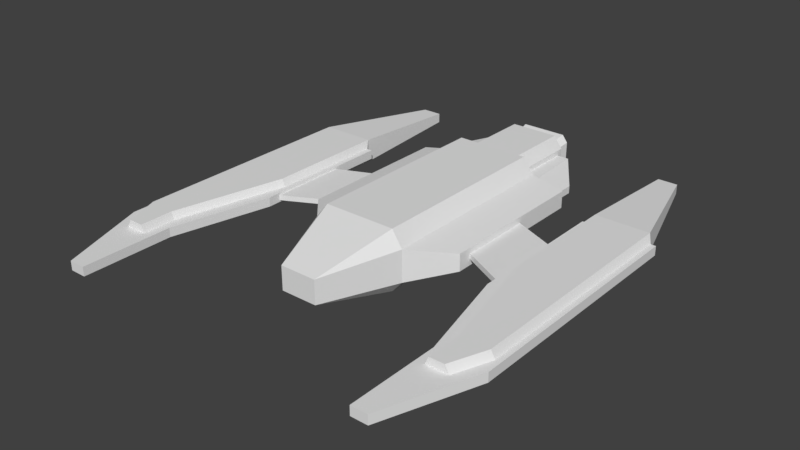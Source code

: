 # Source: Interceptor.blend  (saved by Blender 2.79.0; exported with 4.5.12 LTS)
import bpy
from mathutils import Matrix  # noqa: F401  (used for matrix-valued properties, if any)

bpy.ops.wm.read_factory_settings(use_empty=True)
scene = bpy.context.scene
scene.name = 'Scene'

# ---- collections
col_collection_1 = bpy.data.collections.new('Collection 1'); scene.collection.children.link(col_collection_1)

# ---- materials (node trees are filled in below, after node groups)
mat_material = bpy.data.materials.new('Material')
mat_material.alpha_threshold = 0.0
mat_material.use_transparent_shadow = False
mat_material.roughness = 0.5
mat_material.line_color = (0.0, 0.0, 0.0, 1.0)

# ---- material node trees

# ---- world
world_world = bpy.data.worlds.new('World'); scene.world = world_world
world_world.color = (0.05088, 0.05088, 0.05088)
world_world.use_sun_shadow = False
world_world.sun_shadow_jitter_overblur = 0.0
world_world.cycles.sampling_method = 'MANUAL'

# ---- meshes
me_cube_005 = bpy.data.meshes.new('Cube.005')
me_cube_005.from_pydata([(0.0, 0.18, 2.292), (0.0, -0.3092, 2.292), (0.3784, -0.3092, 2.292), (0.3784, 0.18, 2.292), (0.9874, 0.3208, 0.7766), (0.6773, 0.1724, -3.193), (0.5007, -0.4859, -3.193), (0.6773, -0.2884, -3.193), (0.0, -0.5937, -3.193), (0.0, 0.6303, -3.193), (0.0, -0.5937, 0.7512), (0.0, 0.6303, 0.7512), (0.4956, 0.5225, -3.193), (0.9874, -0.3295, 0.7766), (0.7512, -0.5937, 0.7512), (0.7512, 0.6303, 0.7512), (0.7512, 0.6303, -3.193), (0.0, 0.5225, -3.193), (0.7512, -0.5937, -3.193), (0.995, 0.1724, -3.193), (0.0, -0.4859, -3.193), (0.9874, -0.3295, -3.193), (0.0, -0.4859, -4.702), (0.0, 0.5225, -4.702), (0.4344, -0.2987, -4.702), (0.4956, 0.5225, -4.702), (0.5316, 0.1957, -4.702), (0.5316, -0.1899, -4.702), (0.0, -0.2987, -4.702), (0.0, 0.3323, -4.702), (0.4274, 0.3323, -4.702), (0.5007, -0.4859, -4.702), (0.6773, 0.1724, -4.572), (0.6773, -0.1788, -4.572), (0.0, -0.3742, -5.075), (0.0, 0.4131, -5.075), (0.4516, -0.3082, -5.075), (0.4646, 0.4131, -5.075), (0.5091, 0.246, -5.075), (0.5091, -0.2439, -5.075), (0.0, -0.3082, -5.075), (0.0, 0.3471, -5.075), (0.432, 0.3471, -5.075), (0.4811, -0.3742, -5.075), (0.5751, 0.2683, -5.075), (0.5751, -0.2691, -5.075), (0.0, -0.235, -4.366), (0.0, 0.2711, -4.366), (0.3983, -0.235, -4.366), (0.3839, 0.2711, -4.366), (0.4405, 0.193, -4.366), (0.4405, -0.1853, -4.366), (1.538, 0.07175, -3.193), (1.668, 0.04863, -0.2503), (1.538, -0.07813, -3.193), (1.668, -0.05738, -0.2503), (0.6773, 0.2843, -4.702), (0.6773, 0.2843, -3.193), (0.9874, 0.3208, -3.193), (0.996, -0.1788, -3.193), (0.6773, -0.1788, -3.193), (0.6773, -0.2884, -4.702), (1.668, -0.05738, -1.768), (1.668, 0.04863, -1.768), (0.9244, 0.1724, -4.572), (0.9244, -0.1788, -4.572), (1.538, 0.07175, -3.66), (1.538, -0.07813, -3.66), (3.201, 0.08902, 2.233), (3.201, -0.09777, 2.233), (2.665, -0.09777, -0.06978), (2.665, 0.08902, -0.06978), (3.935, 0.08902, -0.09926), (3.935, 0.08902, 2.186), (3.935, -0.09777, -0.09926), (3.935, -0.09777, 2.186), (3.201, 0.08902, 2.923), (3.201, -0.09777, 2.923), (3.653, 0.08902, 2.923), (3.653, -0.09777, 2.923), (2.665, -0.09777, -2.49), (2.665, 0.08902, -2.49), (3.935, -0.09777, -2.49), (3.935, 0.08902, -2.49), (2.549, 0.04863, 0.206), (3.031, 0.08902, 2.496), (3.031, -0.09777, 2.496), (2.549, -0.05738, 0.206), (4.037, 0.08902, -0.09926), (4.037, 0.08902, 2.496), (4.037, -0.09777, 2.496), (4.037, -0.09777, -0.09926), (3.031, -0.09777, 4.364), (3.366, -0.09777, 4.364), (3.366, 0.08902, 4.364), (3.031, 0.08902, 4.364), (2.549, -0.05738, -1.388), (2.549, 0.04863, -1.388), (4.037, -0.09777, -2.49), (4.037, 0.08902, -2.49), (3.269, -0.2513, 2.233), (3.848, -0.2513, 2.186), (3.848, 0.2425, 2.186), (3.269, 0.2425, 2.233), (3.848, 0.2425, -0.09926), (2.733, 0.2425, -0.06978), (2.733, -0.2513, -0.06978), (3.848, -0.2513, -0.09926), (3.848, 0.2425, -2.595), (2.733, 0.2425, -2.595), (2.733, -0.2513, -2.595), (3.848, -0.2513, -2.595), (3.269, -0.2513, 2.923), (3.566, -0.2513, 2.923), (3.566, 0.2425, 2.923), (3.269, 0.2425, 2.923), (3.139, 0.09359, -5.017), (2.733, 0.09359, -5.017), (2.733, -0.1023, -5.017), (3.139, -0.1023, -5.017), (1.668, 0.1711, -3.193), (1.668, 0.1711, 0.0422), (1.668, -0.1799, -3.193), (1.668, -0.1799, 0.0422), (2.549, -0.09777, 0.4611), (2.549, 0.08902, 0.4611), (2.549, -0.09777, -2.49), (2.549, 0.08902, -2.49)], [], [(2, 3, 0, 1), (8, 18, 14, 10), (11, 10, 1, 0), (16, 9, 11, 15), (15, 3, 4), (10, 14, 2, 1), (15, 11, 0, 3), (16, 15, 4, 58), (64, 66, 67, 65), (14, 18, 21, 13), (58, 4, 121, 120), (2, 14, 13), (13, 4, 3, 2), (7, 6, 31, 61), (12, 17, 9, 16), (20, 6, 18, 8), (57, 12, 16, 58), (52, 54, 67, 66), (6, 7, 21, 18), (29, 30, 37, 35), (6, 20, 22, 31), (12, 57, 56, 25), (17, 12, 25, 23), (26, 27, 45, 44), (30, 29, 23, 25), (28, 24, 31, 22), (26, 30, 25, 56), (27, 26, 56, 61), (24, 27, 61, 31), (42, 38, 50, 49), (39, 36, 48, 51), (43, 24, 28, 34), (27, 24, 43, 45), (30, 26, 44, 37), (49, 48, 46, 47), (42, 41, 35, 37), (40, 36, 43, 34), (38, 42, 37, 44), (39, 38, 44, 45), (36, 39, 45, 43), (48, 49, 50, 51), (41, 42, 49, 47), (38, 39, 51, 50), (36, 40, 46, 48), (33, 32, 64, 65), (13, 21, 122, 123), (4, 13, 123, 121), (5, 32, 56, 57), (19, 5, 57, 58), (60, 59, 21, 7), (32, 33, 61, 56), (33, 60, 7, 61), (54, 52, 120, 122), (52, 19, 58, 120), (59, 54, 122, 21), (32, 5, 19, 64), (52, 66, 64, 19), (33, 65, 59, 60), (54, 59, 65, 67), (124, 86, 85, 125), (70, 80, 110, 106), (79, 77, 112, 113), (83, 82, 111, 108), (74, 75, 101, 107), (88, 89, 90, 91), (95, 92, 93, 94), (80, 81, 109, 110), (90, 89, 94, 93), (85, 86, 92, 95), (73, 72, 104, 102), (88, 91, 98, 99), (77, 69, 100, 112), (68, 71, 125, 85), (70, 69, 86, 124), (72, 73, 89, 88), (75, 74, 91, 90), (77, 79, 93, 92), (78, 76, 95, 94), (76, 68, 85, 95), (73, 78, 94, 89), (79, 75, 90, 93), (69, 77, 92, 86), (81, 80, 126, 127), (82, 83, 99, 98), (80, 70, 124, 126), (74, 82, 98, 91), (83, 72, 88, 99), (71, 81, 127, 125), (102, 103, 115, 114), (105, 103, 102, 104), (100, 106, 107, 101), (107, 106, 110, 111), (100, 101, 113, 112), (111, 110, 118, 119), (105, 104, 108, 109), (76, 78, 114, 115), (82, 74, 107, 111), (68, 76, 115, 103), (72, 83, 108, 104), (78, 73, 102, 114), (71, 68, 103, 105), (81, 71, 105, 109), (75, 79, 113, 101), (69, 70, 106, 100), (118, 117, 116, 119), (110, 109, 117, 118), (108, 111, 119, 116), (109, 108, 116, 117), (53, 63, 120, 121), (63, 62, 122, 120), (55, 53, 121, 123), (62, 55, 123, 122), (84, 87, 124, 125), (96, 97, 127, 126), (87, 96, 126, 124), (97, 84, 125, 127), (63, 97, 96, 62), (63, 53, 84, 97), (53, 55, 87, 84), (62, 96, 87, 55)])
_uv = me_cube_005.uv_layers.new(name='UVMap')
_uv.uv.foreach_set('vector', [0.1301, 0.9477, 0.1301, 0.9983, 0.09111, 0.9983, 0.09111, 0.9477, 0.7428, 1.573e-05, 0.8205, 0.0, 0.8205, 0.4085, 0.7428, 0.4085, 0.1539, 0.7098, 0.2805, 0.7098, 0.2511, 0.8689, 0.2005, 0.8689, 0.6651, 0.0, 0.7428, 2.474e-05, 0.7428, 0.4085, 0.6651, 0.4085, 0.6651, 0.4136, 0.6186, 0.5752, 0.6331, 0.4147, 0.7428, 0.4085, 0.8205, 0.4085, 0.7825, 0.5683, 0.7434, 0.5683, 0.6651, 0.4085, 0.7428, 0.4085, 0.7419, 0.5688, 0.7028, 0.5687, 0.6651, 0.005888, 0.6651, 0.4136, 0.6331, 0.4147, 0.6331, 0.004371, 0.9613, 0.1386, 0.9717, 0.04825, 0.9872, 0.04825, 0.9976, 0.1386, 0.5385, 0.4136, 0.5385, 0.005888, 0.5659, 0.004372, 0.5659, 0.4147, 0.7358, 0.5688, 0.7358, 0.9798, 0.6651, 0.904, 0.6651, 0.569, 0.568, 0.5752, 0.5385, 0.4136, 0.5659, 0.4147, 0.5659, 0.4147, 0.6331, 0.4147, 0.6186, 0.5752, 0.568, 0.5752, 0.8409, 0.974, 0.8205, 0.9751, 0.8205, 0.8191, 0.8409, 0.818, 0.5497, 0.6963, 0.5497, 0.7475, 0.5385, 0.7475, 0.5385, 0.6699, 0.654, 0.7475, 0.654, 0.6958, 0.6651, 0.6699, 0.6651, 0.7475, 0.5743, 0.6776, 0.5497, 0.6963, 0.5385, 0.6699, 0.5705, 0.6455, 0.9717, 0.0, 0.9872, 0.0, 0.9872, 0.04825, 0.9717, 0.04825, 0.654, 0.6958, 0.6336, 0.6776, 0.6378, 0.6455, 0.6651, 0.6699, 0.5385, 0.9998, 0.5385, 0.9556, 0.5773, 0.9519, 0.5773, 1.0, 0.1429, 0.8661, 0.09111, 0.8661, 0.09111, 0.7099, 0.1429, 0.7099, 0.9248, 0.9752, 0.9002, 0.974, 0.9002, 0.818, 0.9248, 0.8192, 0.9248, 0.818, 0.9761, 0.818, 0.9761, 0.9743, 0.9248, 0.9743, 0.0835, 0.9367, 0.08353, 0.9767, 0.04471, 0.9849, 0.04467, 0.9292, 0.198, 0.8886, 0.1539, 0.8886, 0.1539, 0.8689, 0.205, 0.8689, 0.1539, 0.954, 0.1987, 0.954, 0.2055, 0.9734, 0.1539, 0.9734, 0.2087, 0.9028, 0.198, 0.8886, 0.205, 0.8689, 0.2237, 0.8936, 0.2087, 0.9427, 0.2087, 0.9028, 0.2237, 0.8936, 0.2237, 0.9529, 0.1987, 0.954, 0.2087, 0.9427, 0.2237, 0.9529, 0.2055, 0.9734, 0.2237, 0.8695, 0.2342, 0.8689, 0.2395, 0.9427, 0.2314, 0.9431, 0.2849, 0.869, 0.2915, 0.8695, 0.2838, 0.9431, 0.2787, 0.9428, 0.9613, 0.1386, 1.0, 0.1433, 1.0, 0.1883, 0.9613, 0.1884, 0.08353, 0.9767, 0.08416, 0.9879, 0.04532, 0.9958, 0.04471, 0.9849, 0.08416, 0.9226, 0.0835, 0.9367, 0.04467, 0.9292, 0.04537, 0.9142, 0.2296, 0.9955, 0.2281, 0.9431, 0.2692, 0.9431, 0.2692, 0.9955, 0.1059, 0.9408, 0.1504, 0.9408, 0.1504, 0.9477, 0.1025, 0.9477, 0.1504, 0.873, 0.1038, 0.873, 0.1008, 0.8661, 0.1504, 0.8661, 0.09791, 0.9304, 0.1059, 0.9408, 0.1025, 0.9477, 0.09111, 0.9327, 0.09791, 0.8796, 0.09791, 0.9304, 0.09111, 0.9327, 0.09111, 0.877, 0.1038, 0.873, 0.09791, 0.8796, 0.09111, 0.877, 0.1008, 0.8661, 0.2281, 0.9431, 0.2296, 0.9955, 0.2237, 0.9875, 0.2237, 0.9483, 0.04467, 0.9876, 0.0, 0.9877, 0.004968, 0.9143, 0.04467, 0.9142, 0.2342, 0.8689, 0.2849, 0.869, 0.2787, 0.9428, 0.2395, 0.9427, 0.9227, 0.7128, 0.9694, 0.7129, 0.9694, 0.7862, 0.9282, 0.7862, 0.6296, 0.7839, 0.6296, 0.7475, 0.6551, 0.7475, 0.6551, 0.7839, 0.8135, 0.5683, 0.8135, 0.9795, 0.7428, 0.9793, 0.7428, 0.6443, 0.6331, 0.4147, 0.5659, 0.4147, 0.5813, 0.3344, 0.6176, 0.3344, 0.8886, 0.974, 0.8886, 0.8315, 0.9002, 0.818, 0.9002, 0.974, 0.5859, 0.6448, 0.5859, 0.6776, 0.5743, 0.6776, 0.5705, 0.6455, 0.6222, 0.6776, 0.6222, 0.6447, 0.6378, 0.6455, 0.6336, 0.6776, 0.8886, 0.8315, 0.8523, 0.8315, 0.8409, 0.818, 0.9002, 0.818, 0.8523, 0.8315, 0.8523, 0.974, 0.8409, 0.974, 0.8409, 0.818, 0.6118, 0.5887, 0.5963, 0.5887, 0.586, 0.5752, 0.6223, 0.5752, 0.5963, 0.5887, 0.5859, 0.6448, 0.5705, 0.6455, 0.586, 0.5752, 0.6222, 0.6447, 0.6118, 0.5887, 0.6223, 0.5752, 0.6378, 0.6455, 0.4231, 0.9649, 0.4231, 0.8221, 0.456, 0.8221, 0.4487, 0.9649, 0.5123, 0.822, 0.5123, 0.8703, 0.4487, 0.9649, 0.456, 0.8221, 0.3969, 0.965, 0.3714, 0.965, 0.364, 0.8222, 0.3969, 0.8222, 0.3077, 0.8221, 0.364, 0.8222, 0.3714, 0.965, 0.3077, 0.8705, 0.9613, 0.3049, 0.9613, 0.5115, 0.942, 0.5115, 0.942, 0.3049, 0.9068, 0.5116, 0.9068, 0.2616, 0.9227, 0.2502, 0.9227, 0.5111, 0.3073, 0.8037, 0.3073, 0.8503, 0.2914, 0.8433, 0.2914, 0.8127, 0.8364, 0.5619, 0.8557, 0.5619, 0.8716, 0.5722, 0.8205, 0.5722, 0.8557, 0.3148, 0.8557, 0.07856, 0.8716, 0.078, 0.8716, 0.3142, 0.9227, 0.4657, 0.9227, 0.1974, 0.942, 0.1974, 0.942, 0.4657, 0.4163, 0.8567, 0.3969, 0.8567, 0.3969, 0.8221, 0.4163, 0.8221, 0.9068, 0.2616, 0.8875, 0.2616, 0.8716, 0.2502, 0.9227, 0.2502, 0.942, 0.1974, 0.9227, 0.1974, 0.9227, 0.0, 0.942, 0.0, 0.942, 0.5115, 0.9613, 0.5115, 0.9613, 0.7044, 0.942, 0.7044, 0.8364, 0.07856, 0.8364, 0.3148, 0.8205, 0.3142, 0.8205, 0.078, 0.9227, 0.4657, 0.942, 0.4657, 0.942, 0.7128, 0.9227, 0.7128, 0.9068, 0.8167, 0.9068, 0.7455, 0.9227, 0.745, 0.9227, 0.8162, 0.2403, 0.4892, 0.2957, 0.2507, 0.3077, 0.3057, 0.2579, 0.5164, 0.01201, 0.2507, 0.06747, 0.4892, 0.04987, 0.5164, 0.0, 0.3057, 0.1644, 0.2476, 0.1644, 0.4842, 0.1539, 0.5164, 0.1539, 0.2476, 0.1433, 0.4842, 0.1433, 0.2476, 0.1539, 0.2476, 0.1539, 0.5164, 0.06747, 0.5606, 0.1142, 0.5606, 0.08453, 0.7099, 0.04987, 0.7099, 0.1936, 0.5605, 0.2403, 0.5606, 0.2579, 0.7098, 0.2232, 0.7098, 0.2403, 0.5606, 0.2403, 0.4892, 0.2579, 0.5164, 0.2579, 0.7098, 0.1644, 0.4842, 0.1936, 0.5605, 0.2232, 0.7098, 0.1539, 0.5164, 0.1142, 0.5606, 0.1433, 0.4842, 0.1539, 0.5164, 0.08453, 0.7099, 0.06747, 0.4892, 0.06747, 0.5606, 0.04987, 0.7099, 0.04987, 0.5164, 0.6499, 0.8032, 0.6499, 0.7839, 0.6619, 0.7839, 0.6619, 0.8032, 0.1534, 0.7099, 0.1534, 0.7292, 0.1429, 0.7292, 0.1429, 0.7099, 0.01201, 2.877e-05, 0.01201, 0.2507, 0.0, 0.3057, 2.466e-08, 3.119e-05, 0.1433, 0.2476, 0.1433, 2.124e-06, 0.1539, 0.0, 0.1539, 0.2476, 0.1644, 3.358e-06, 0.1644, 0.2476, 0.1539, 0.2476, 0.1539, 0.0, 0.2957, 0.2507, 0.2957, 4.514e-05, 0.3077, 4.899e-05, 0.3077, 0.3057, 0.4231, 0.7456, 0.4831, 0.7506, 0.4831, 0.822, 0.4523, 0.822, 0.5385, 0.5121, 0.4831, 0.7506, 0.4231, 0.7456, 0.4231, 0.509, 0.3632, 0.7507, 0.3077, 0.5122, 0.4231, 0.5091, 0.4231, 0.7458, 0.4231, 0.5091, 0.3077, 0.5122, 0.3077, 0.2507, 0.4231, 0.2507, 0.3632, 0.7507, 0.4231, 0.7458, 0.394, 0.8221, 0.3632, 0.8221, 0.4231, 0.2507, 0.3077, 0.2507, 0.3081, 8.544e-06, 0.3501, 0.0, 0.5385, 0.5121, 0.4231, 0.509, 0.4231, 0.2506, 0.5385, 0.2506, 0.5282, 0.822, 0.5282, 0.8685, 0.5123, 0.8596, 0.5123, 0.8289, 0.8557, 0.5619, 0.8557, 0.3148, 0.8716, 0.3142, 0.8716, 0.5722, 0.8875, 0.7455, 0.8875, 0.8167, 0.8716, 0.8162, 0.8716, 0.745, 0.8364, 0.3148, 0.8364, 0.5619, 0.8205, 0.5722, 0.8205, 0.3142, 0.8364, 0.0005573, 0.8364, 0.07856, 0.8205, 0.078, 0.8205, 4.939e-08, 0.8875, 0.5116, 0.8875, 0.7455, 0.8716, 0.745, 0.8716, 0.5111, 0.8875, 0.2616, 0.8875, 0.5116, 0.8716, 0.5111, 0.8716, 0.2502, 0.8557, 0.07856, 0.8557, 0.0005573, 0.8716, 0.0, 0.8716, 0.078, 0.9068, 0.7455, 0.9068, 0.5116, 0.9227, 0.5111, 0.9227, 0.745, 0.6499, 0.8259, 0.6296, 0.8259, 0.6296, 0.7839, 0.6499, 0.7839, 0.9227, 0.2502, 0.8716, 0.2502, 0.887, 0.0, 0.9073, 0.0, 0.8205, 0.5722, 0.8716, 0.5722, 0.8562, 0.818, 0.8359, 0.818, 0.5385, 0.2506, 0.4231, 0.2506, 0.4962, 0.0, 0.5382, 1.343e-05, 0.605, 0.3042, 0.605, 0.1473, 0.6176, 0.0, 0.6176, 0.3344, 0.605, 0.1473, 0.594, 0.1473, 0.5813, 0.0, 0.6176, 0.0, 0.594, 0.3042, 0.605, 0.3042, 0.6176, 0.3344, 0.5813, 0.3344, 0.594, 0.1473, 0.594, 0.3042, 0.5813, 0.3344, 0.5813, 0.0, 0.9462, 0.2785, 0.9571, 0.2785, 0.9613, 0.3049, 0.942, 0.3049, 0.9571, 0.1139, 0.9462, 0.1139, 0.942, 0.0, 0.9613, 0.0, 0.9571, 0.2785, 0.9571, 0.1139, 0.9613, 0.0, 0.9613, 0.3049, 0.9462, 0.1139, 0.9462, 0.2785, 0.942, 0.3049, 0.942, 0.0, 0.3024, 0.7098, 0.3024, 0.8037, 0.2914, 0.8037, 0.2914, 0.7098, 0.6296, 0.7475, 0.6296, 0.9047, 0.5385, 0.9519, 0.5385, 0.7869, 0.2805, 0.7098, 0.2914, 0.7098, 0.2914, 0.8051, 0.2805, 0.8051, 0.09111, 0.9142, 0.0, 0.8749, 0.0, 0.7099, 0.09111, 0.7571])
me_cube_005.materials.append(mat_material)
me_cube_005.use_remesh_preserve_volume = False
me_cube_005.use_remesh_preserve_attributes = False
me_cube_005.use_mirror_vertex_groups = False
me_cube_005.update()

# ---- objects
ob_interceptor = bpy.data.objects.new('Interceptor', me_cube_005)

# ---- transforms, parenting, visibility, modifiers, constraints
ob_interceptor.location = (0.0, 0.0, 0.0)
ob_interceptor.rotation_euler = (1.571, -0.0, 0.0)
ob_interceptor.lineart.crease_threshold = 0.0
_m = ob_interceptor.modifiers.new('Mirror', 'MIRROR')
_m.use_clip = True

# ---- collection membership
col_collection_1.objects.link(ob_interceptor)

# ---- scene / render settings (as saved in the file)
scene.frame_start = 1; scene.frame_end = 250; scene.frame_set(1)
scene.render.engine = 'BLENDER_EEVEE_NEXT'
scene.render.resolution_percentage = 50
scene.render.dither_intensity = 0.0
scene.cycles.use_denoising = False
scene.cycles.samples = 128
scene.cycles.sampling_pattern = 'TABULATED_SOBOL'
scene.cycles.light_sampling_threshold = 0.0
scene.cycles.use_adaptive_sampling = False
scene.cycles.use_light_tree = False
scene.cycles.blur_glossy = 0.0
scene.cycles.sample_clamp_indirect = 0.0
scene.view_settings.view_transform = 'Standard'
bpy.context.view_layer.update()

# ---- added for rendering (the .blend has no active camera and no usable light): camera, sun
cam_auto = bpy.data.cameras.new('AutoCamera')
cam_auto.lens = 50.0
cam_auto.sensor_width = 36.0
cam_auto.clip_end = 1000.0
ob_auto_camera = bpy.data.objects.new('AutoCamera', cam_auto)
scene.collection.objects.link(ob_auto_camera)
ob_auto_camera.location = (11.5485, -13.5025, 9.25708)
ob_auto_camera.rotation_euler = (1.09748, -7.21219e-08, 0.694738)
scene.camera = ob_auto_camera
light_auto_sun = bpy.data.lights.new('AutoSun', 'SUN')
light_auto_sun.energy = 3.0
light_auto_sun.angle = 0.0523599
ob_auto_sun = bpy.data.objects.new('AutoSun', light_auto_sun)
scene.collection.objects.link(ob_auto_sun)
ob_auto_sun.rotation_euler = (0.872665, 0.174533, 0.523599)
bpy.context.view_layer.update()

